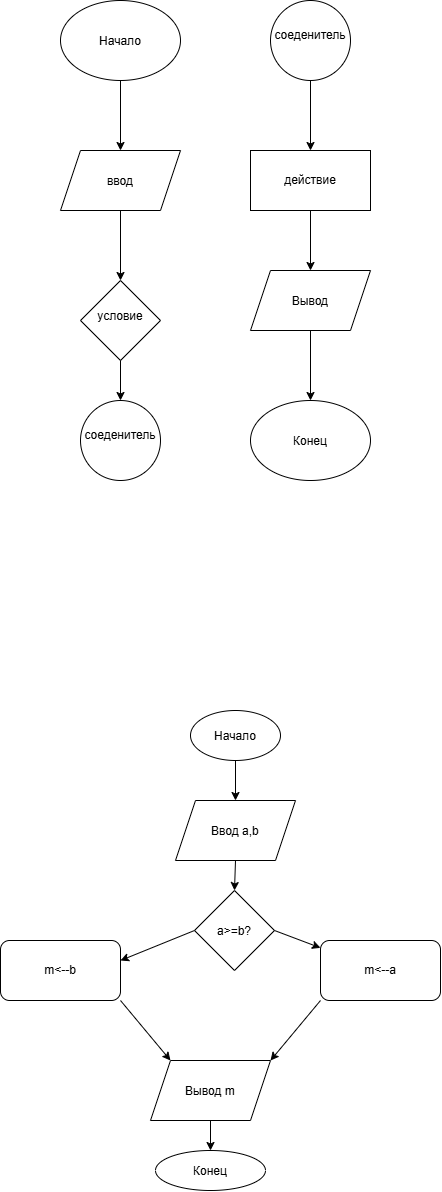

The diagram above was exported from draw.io. Its source (the exported page's mxGraphModel, read from the mxfile embedded in the PNG):
<mxGraphModel dx="552" dy="903" grid="1" gridSize="10" guides="1" tooltips="1" connect="1" arrows="1" fold="1" page="1" pageScale="1" pageWidth="827" pageHeight="1169" math="0" shadow="0">
  <root>
    <mxCell id="0" />
    <mxCell id="1" parent="0" />
    <mxCell id="erpOYgbV_8wxIau-oJJJ-1" parent="1" style="ellipse;whiteSpace=wrap;html=1;shapeInside=1;" value="Начало" vertex="1">
      <mxGeometry height="80" width="120" x="280" y="60" as="geometry" />
    </mxCell>
    <mxCell id="erpOYgbV_8wxIau-oJJJ-2" edge="1" parent="1" source="erpOYgbV_8wxIau-oJJJ-1" style="endArrow=classic;html=1;rounded=0;exitX=0.5;exitY=1;exitDx=0;exitDy=0;" value="">
      <mxGeometry height="50" relative="1" width="50" as="geometry">
        <mxPoint x="330" y="340" as="sourcePoint" />
        <mxPoint x="340" y="210" as="targetPoint" />
      </mxGeometry>
    </mxCell>
    <mxCell id="erpOYgbV_8wxIau-oJJJ-3" parent="1" style="shape=parallelogram;perimeter=parallelogramPerimeter;whiteSpace=wrap;html=1;shapeInside=1;fixedSize=1;" value="ввод" vertex="1">
      <mxGeometry height="60" width="120" x="280" y="210" as="geometry" />
    </mxCell>
    <mxCell id="erpOYgbV_8wxIau-oJJJ-4" edge="1" parent="1" source="erpOYgbV_8wxIau-oJJJ-3" style="endArrow=classic;html=1;rounded=0;exitX=0.5;exitY=1;exitDx=0;exitDy=0;" value="">
      <mxGeometry height="50" relative="1" width="50" as="geometry">
        <mxPoint x="330" y="340" as="sourcePoint" />
        <mxPoint x="340" y="340" as="targetPoint" />
      </mxGeometry>
    </mxCell>
    <mxCell id="erpOYgbV_8wxIau-oJJJ-5" parent="1" style="rhombus;whiteSpace=wrap;html=1;shapeInside=1;" value="условие" vertex="1">
      <mxGeometry height="80" width="80" x="300" y="340" as="geometry" />
    </mxCell>
    <mxCell id="erpOYgbV_8wxIau-oJJJ-6" edge="1" parent="1" source="erpOYgbV_8wxIau-oJJJ-5" style="endArrow=classic;html=1;rounded=0;exitX=0.5;exitY=1;exitDx=0;exitDy=0;" value="">
      <mxGeometry height="50" relative="1" width="50" as="geometry">
        <mxPoint x="330" y="340" as="sourcePoint" />
        <mxPoint x="340" y="460" as="targetPoint" />
      </mxGeometry>
    </mxCell>
    <mxCell id="erpOYgbV_8wxIau-oJJJ-7" parent="1" style="ellipse;whiteSpace=wrap;html=1;shapeInside=1;aspect=fixed;" value="соеденитель" vertex="1">
      <mxGeometry height="80" width="80" x="300" y="460" as="geometry" />
    </mxCell>
    <mxCell id="erpOYgbV_8wxIau-oJJJ-8" parent="1" style="ellipse;whiteSpace=wrap;html=1;shapeInside=1;aspect=fixed;" value="соеденитель" vertex="1">
      <mxGeometry height="80" width="80" x="490" y="60" as="geometry" />
    </mxCell>
    <mxCell id="erpOYgbV_8wxIau-oJJJ-9" edge="1" parent="1" source="erpOYgbV_8wxIau-oJJJ-8" style="endArrow=classic;html=1;rounded=0;exitX=0.5;exitY=1;exitDx=0;exitDy=0;" value="">
      <mxGeometry height="50" relative="1" width="50" as="geometry">
        <mxPoint x="450" y="340" as="sourcePoint" />
        <mxPoint x="530" y="210" as="targetPoint" />
      </mxGeometry>
    </mxCell>
    <mxCell id="erpOYgbV_8wxIau-oJJJ-10" parent="1" style="rounded=0;whiteSpace=wrap;html=1;" value="действие" vertex="1">
      <mxGeometry height="60" width="120" x="470" y="210" as="geometry" />
    </mxCell>
    <mxCell id="erpOYgbV_8wxIau-oJJJ-11" edge="1" parent="1" source="erpOYgbV_8wxIau-oJJJ-10" style="endArrow=classic;html=1;rounded=0;exitX=0.5;exitY=1;exitDx=0;exitDy=0;" target="erpOYgbV_8wxIau-oJJJ-12" value="">
      <mxGeometry height="50" relative="1" width="50" as="geometry">
        <mxPoint x="450" y="340" as="sourcePoint" />
        <mxPoint x="530" y="340" as="targetPoint" />
      </mxGeometry>
    </mxCell>
    <mxCell id="erpOYgbV_8wxIau-oJJJ-12" parent="1" style="shape=parallelogram;perimeter=parallelogramPerimeter;whiteSpace=wrap;html=1;shapeInside=1;fixedSize=1;" value="Вывод" vertex="1">
      <mxGeometry height="60" width="120" x="470" y="330" as="geometry" />
    </mxCell>
    <mxCell id="erpOYgbV_8wxIau-oJJJ-13" parent="1" style="ellipse;whiteSpace=wrap;html=1;shapeInside=1;" value="Конец" vertex="1">
      <mxGeometry height="80" width="120" x="470" y="460" as="geometry" />
    </mxCell>
    <mxCell id="erpOYgbV_8wxIau-oJJJ-14" edge="1" parent="1" source="erpOYgbV_8wxIau-oJJJ-12" style="endArrow=classic;html=1;rounded=0;exitX=0.5;exitY=1;exitDx=0;exitDy=0;entryX=0.5;entryY=0;entryDx=0;entryDy=0;" target="erpOYgbV_8wxIau-oJJJ-13" value="">
      <mxGeometry height="50" relative="1" width="50" as="geometry">
        <mxPoint x="450" y="340" as="sourcePoint" />
        <mxPoint x="500" y="290" as="targetPoint" />
      </mxGeometry>
    </mxCell>
    <mxCell id="erpOYgbV_8wxIau-oJJJ-27" parent="1" style="ellipse;whiteSpace=wrap;html=1;shapeInside=1;" value="Начало" vertex="1">
      <mxGeometry height="50" width="90" x="410" y="770" as="geometry" />
    </mxCell>
    <mxCell id="erpOYgbV_8wxIau-oJJJ-28" edge="1" parent="1" source="erpOYgbV_8wxIau-oJJJ-27" style="endArrow=classic;html=1;rounded=0;exitX=0.5;exitY=1;exitDx=0;exitDy=0;" target="erpOYgbV_8wxIau-oJJJ-29" value="">
      <mxGeometry height="50" relative="1" width="50" as="geometry">
        <mxPoint x="370" y="940" as="sourcePoint" />
        <mxPoint x="455" y="870" as="targetPoint" />
      </mxGeometry>
    </mxCell>
    <mxCell id="erpOYgbV_8wxIau-oJJJ-29" parent="1" style="shape=parallelogram;perimeter=parallelogramPerimeter;whiteSpace=wrap;html=1;shapeInside=1;fixedSize=1;" value="Ввод a,b" vertex="1">
      <mxGeometry height="60" width="120" x="395" y="860" as="geometry" />
    </mxCell>
    <mxCell id="erpOYgbV_8wxIau-oJJJ-30" parent="1" style="rhombus;whiteSpace=wrap;html=1;shapeInside=1;" value="a&amp;gt;=b?" vertex="1">
      <mxGeometry height="80" width="80" x="414" y="950" as="geometry" />
    </mxCell>
    <mxCell id="erpOYgbV_8wxIau-oJJJ-31" edge="1" parent="1" source="erpOYgbV_8wxIau-oJJJ-29" style="endArrow=classic;html=1;rounded=0;exitX=0.5;exitY=1;exitDx=0;exitDy=0;entryX=0.5;entryY=0;entryDx=0;entryDy=0;" target="erpOYgbV_8wxIau-oJJJ-30" value="">
      <mxGeometry height="50" relative="1" width="50" as="geometry">
        <mxPoint x="370" y="940" as="sourcePoint" />
        <mxPoint x="420" y="890" as="targetPoint" />
      </mxGeometry>
    </mxCell>
    <mxCell id="erpOYgbV_8wxIau-oJJJ-32" edge="1" parent="1" source="erpOYgbV_8wxIau-oJJJ-30" style="endArrow=classic;html=1;rounded=0;exitX=0;exitY=0.5;exitDx=0;exitDy=0;" value="">
      <mxGeometry height="50" relative="1" width="50" as="geometry">
        <mxPoint x="370" y="940" as="sourcePoint" />
        <mxPoint x="340" y="1020" as="targetPoint" />
      </mxGeometry>
    </mxCell>
    <mxCell id="erpOYgbV_8wxIau-oJJJ-33" edge="1" parent="1" source="erpOYgbV_8wxIau-oJJJ-30" style="endArrow=classic;html=1;rounded=0;exitX=1;exitY=0.5;exitDx=0;exitDy=0;" target="erpOYgbV_8wxIau-oJJJ-34" value="">
      <mxGeometry height="50" relative="1" width="50" as="geometry">
        <mxPoint x="370" y="940" as="sourcePoint" />
        <mxPoint x="600" y="1030" as="targetPoint" />
      </mxGeometry>
    </mxCell>
    <mxCell id="erpOYgbV_8wxIau-oJJJ-34" parent="1" style="rounded=1;whiteSpace=wrap;html=1;" value="m&amp;lt;--a" vertex="1">
      <mxGeometry height="60" width="120" x="540" y="1000" as="geometry" />
    </mxCell>
    <mxCell id="erpOYgbV_8wxIau-oJJJ-35" parent="1" style="rounded=1;whiteSpace=wrap;html=1;" value="m&amp;lt;--b" vertex="1">
      <mxGeometry height="60" width="120" x="220" y="1000" as="geometry" />
    </mxCell>
    <mxCell id="erpOYgbV_8wxIau-oJJJ-36" edge="1" parent="1" source="erpOYgbV_8wxIau-oJJJ-35" style="endArrow=classic;html=1;rounded=0;exitX=1;exitY=1;exitDx=0;exitDy=0;" value="">
      <mxGeometry height="50" relative="1" width="50" as="geometry">
        <mxPoint x="400" y="940" as="sourcePoint" />
        <mxPoint x="390" y="1120" as="targetPoint" />
      </mxGeometry>
    </mxCell>
    <mxCell id="erpOYgbV_8wxIau-oJJJ-37" edge="1" parent="1" source="erpOYgbV_8wxIau-oJJJ-34" style="endArrow=classic;html=1;rounded=0;exitX=0;exitY=1;exitDx=0;exitDy=0;" value="">
      <mxGeometry height="50" relative="1" width="50" as="geometry">
        <mxPoint x="400" y="940" as="sourcePoint" />
        <mxPoint x="490" y="1120" as="targetPoint" />
      </mxGeometry>
    </mxCell>
    <mxCell id="erpOYgbV_8wxIau-oJJJ-38" parent="1" style="shape=parallelogram;perimeter=parallelogramPerimeter;whiteSpace=wrap;html=1;shapeInside=1;fixedSize=1;" value="Вывод m" vertex="1">
      <mxGeometry height="60" width="120" x="370" y="1120" as="geometry" />
    </mxCell>
    <mxCell id="erpOYgbV_8wxIau-oJJJ-39" edge="1" parent="1" source="erpOYgbV_8wxIau-oJJJ-38" style="endArrow=classic;html=1;rounded=0;exitX=0.5;exitY=1;exitDx=0;exitDy=0;" target="erpOYgbV_8wxIau-oJJJ-40" value="">
      <mxGeometry height="50" relative="1" width="50" as="geometry">
        <mxPoint x="400" y="1130" as="sourcePoint" />
        <mxPoint x="430" y="1240" as="targetPoint" />
      </mxGeometry>
    </mxCell>
    <mxCell id="erpOYgbV_8wxIau-oJJJ-40" parent="1" style="ellipse;whiteSpace=wrap;html=1;shapeInside=1;" value="Конец" vertex="1">
      <mxGeometry height="40" width="110" x="375" y="1210" as="geometry" />
    </mxCell>
  </root>
</mxGraphModel>